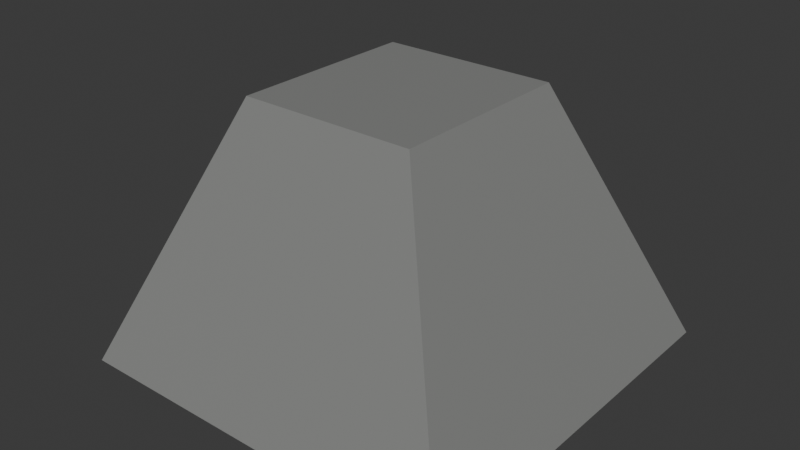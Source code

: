 # Source: MechLeg.blend  (saved by Blender 4.4.32; exported with 4.5.12 LTS)
import bpy
from mathutils import Matrix  # noqa: F401  (used for matrix-valued properties, if any)

bpy.ops.wm.read_factory_settings(use_empty=True)
scene = bpy.context.scene
scene.name = 'Scene'

# ---- collections
col_collection = bpy.data.collections.new('Collection'); scene.collection.children.link(col_collection)

# ---- images (referenced by path relative to the original .blend; pixels are not part of the script)
import os
ASSET_DIR = os.environ.get("B2B_ASSET_DIR", "")  # directory of the original .blend (textures are referenced by path, not embedded)
HERE = os.path.dirname(os.path.abspath(__file__))  # packed textures are extracted next to this script under _unpacked/

def load_image(name, relpath, width, height, colorspace="sRGB"):
    """Load a texture the original file referenced (path relative to the .blend, or extracted next to this script)."""
    p = next((c for c in (os.path.join(HERE, relpath), os.path.join(ASSET_DIR, relpath)) if relpath and os.path.exists(c)), "")
    if p:
        img = bpy.data.images.load(p, check_existing=True)
        img.name = name
    else:  # same state as the original file: an image datablock whose file is absent (Cycles renders it pink)
        img = bpy.data.images.new(name, width, height)
        img.source = "FILE"
        img.filepath = "//" + (relpath or name)
    img.colorspace_settings.name = colorspace
    return img
img_legtex = load_image('LegTex', '_unpacked/LegTex.5bed4dd5.png', 4, 4, 'sRGB')

# ---- materials (node trees are filled in below, after node groups)
mat_material = bpy.data.materials.new('Material')
mat_material.alpha_threshold = 0.0
mat_material.roughness = 0.5
mat_material.line_color = (0.0, 0.0, 0.0, 1.0)

# ---- material node trees
mat_material.use_nodes = True; mat_material.node_tree.nodes.clear()
_N = mat_material.node_tree.nodes; _L = mat_material.node_tree.links
n0 = _N.new('ShaderNodeOutputMaterial'); n0.name = 'Material Output'; n0.location = (300, 300)
n1 = _N.new('ShaderNodeBsdfPrincipled'); n1.name = 'Principled BSDF'; n1.location = (10, 300)
n1.inputs[3].default_value = 1.45
n2 = _N.new('ShaderNodeTexImage'); n2.name = '画像テクスチャ'; n2.location = (-280, 280)
n2.image = img_legtex
_L.new(n1.outputs[0], n0.inputs[0])
_L.new(n2.outputs[0], n1.inputs[0])
n0.is_active_output = True

# ---- world
world_world = bpy.data.worlds.new('World'); scene.world = world_world
world_world.use_nodes = True; world_world.node_tree.nodes.clear()
_N = world_world.node_tree.nodes; _L = world_world.node_tree.links
n0 = _N.new('ShaderNodeOutputWorld'); n0.name = 'World Output'; n0.location = (300, 300)
n1 = _N.new('ShaderNodeBackground'); n1.name = 'Background'; n1.location = (10, 300)
n1.inputs[0].default_value = (0.05088, 0.05088, 0.05088, 1.0)
_L.new(n1.outputs[0], n0.inputs[0])
n0.is_active_output = True
world_world.color = (0.05088, 0.05088, 0.05088)
world_world.sun_shadow_jitter_overblur = 0.0

# ---- meshes
me_cube = bpy.data.meshes.new('Cube')
me_cube.from_pydata([(0.628, 0.6519, 1.0), (1.418, 1.355, -1.0), (0.628, -0.6519, 1.0), (1.418, -1.355, -1.0), (-0.628, 0.6519, 1.0), (-1.418, 1.355, -1.0), (-0.628, -0.6519, 1.0), (-1.418, -1.355, -1.0)], [], [(0, 4, 6, 2), (3, 2, 6, 7), (7, 6, 4, 5), (5, 1, 3, 7), (1, 0, 2, 3), (5, 4, 0, 1)])
_uv = me_cube.uv_layers.new(name='UVMap')
_uv.uv.foreach_set('vector', [0.625, 0.5, 0.875, 0.5, 0.875, 0.75, 0.625, 0.75, 0.375, 0.75, 0.625, 0.75, 0.625, 1.0, 0.375, 1.0, 0.375, 0.0, 0.625, 0.0, 0.625, 0.25, 0.375, 0.25, 0.125, 0.5, 0.375, 0.5, 0.375, 0.75, 0.125, 0.75, 0.375, 0.5, 0.625, 0.5, 0.625, 0.75, 0.375, 0.75, 0.375, 0.25, 0.625, 0.25, 0.625, 0.5, 0.375, 0.5])
me_cube.materials.append(mat_material)
me_cube.use_mirror_vertex_groups = False
me_cube.update()

# ---- objects
ob_cube = bpy.data.objects.new('Cube', me_cube)

# ---- transforms, parenting, visibility, modifiers, constraints
ob_cube.location = (0.0, 0.0, 0.0)
ob_cube.scale = (0.6951, 0.7209, 0.6425)
ob_cube.lock_rotations_4d = False
ob_cube.empty_display_type = 'ARROWS'
ob_cube.lineart.crease_threshold = 0.0

# ---- collection membership
col_collection.objects.link(ob_cube)

# ---- scene / render settings (as saved in the file)
scene.frame_start = 1; scene.frame_end = 250; scene.frame_set(1)
scene.render.engine = 'BLENDER_EEVEE_NEXT'
bpy.context.view_layer.update()

# ---- added for rendering (the .blend has no active camera and no usable light): camera, sun
cam_auto = bpy.data.cameras.new('AutoCamera')
cam_auto.lens = 50.0
cam_auto.sensor_width = 36.0
cam_auto.clip_end = 1000.0
ob_auto_camera = bpy.data.objects.new('AutoCamera', cam_auto)
scene.collection.objects.link(ob_auto_camera)
ob_auto_camera.location = (2.82937, -3.39524, 2.26349)
ob_auto_camera.rotation_euler = (1.09748, -7.21219e-08, 0.694738)
scene.camera = ob_auto_camera
light_auto_sun = bpy.data.lights.new('AutoSun', 'SUN')
light_auto_sun.energy = 3.0
light_auto_sun.angle = 0.0523599
ob_auto_sun = bpy.data.objects.new('AutoSun', light_auto_sun)
scene.collection.objects.link(ob_auto_sun)
ob_auto_sun.rotation_euler = (0.872665, 0.174533, 0.523599)
bpy.context.view_layer.update()

